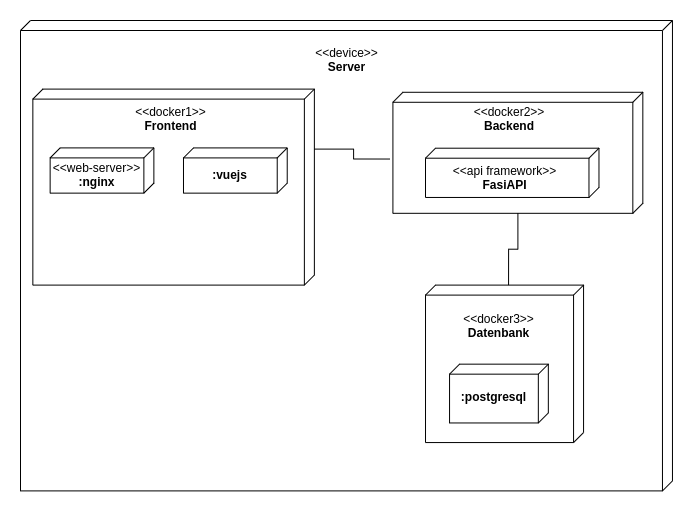

The diagram above was exported from draw.io. Its source (the exported page's mxGraphModel, read from the mxfile embedded in the PNG):
<mxGraphModel dx="3076" dy="1933" grid="1" gridSize="10" guides="1" tooltips="1" connect="1" arrows="1" fold="1" page="1" pageScale="1" pageWidth="827" pageHeight="1169" background="#FFFFFF" math="0" shadow="0">
  <root>
    <mxCell id="0" />
    <mxCell id="2" value="Layer 0" parent="0" />
    <mxCell id="SDhaPkiPQrUJMxPWk3k8-74" value="" style="group;" vertex="1" connectable="0" parent="2">
      <mxGeometry x="-1586" y="-840" width="692" height="510" as="geometry" />
    </mxCell>
    <mxCell id="SDhaPkiPQrUJMxPWk3k8-85" value="" style="group" vertex="1" connectable="0" parent="SDhaPkiPQrUJMxPWk3k8-74">
      <mxGeometry x="20" y="20" width="651.9615384615388" height="470.3999999999999" as="geometry" />
    </mxCell>
    <mxCell id="fggoBdpeG8z0c8eeo7k9-28" value="" style="verticalAlign=top;align=left;shape=cube;size=10;direction=south;fontStyle=0;html=1;boundedLbl=1;spacingLeft=5;container=0;" parent="SDhaPkiPQrUJMxPWk3k8-85" vertex="1">
      <mxGeometry width="651.9615384615388" height="470.3999999999999" as="geometry" />
    </mxCell>
    <mxCell id="fggoBdpeG8z0c8eeo7k9-32" value="&amp;lt;&amp;lt;device&amp;gt;&amp;gt;&lt;br&gt;&lt;b&gt;Server&lt;/b&gt;" style="text;html=1;strokeColor=none;fillColor=none;align=center;verticalAlign=middle;whiteSpace=wrap;rounded=0;" parent="SDhaPkiPQrUJMxPWk3k8-85" vertex="1">
      <mxGeometry x="281.5288461538459" y="9.800000000000002" width="88.90384615384617" height="58.79999999999999" as="geometry" />
    </mxCell>
    <mxCell id="SDhaPkiPQrUJMxPWk3k8-86" value="" style="group" vertex="1" connectable="0" parent="SDhaPkiPQrUJMxPWk3k8-85">
      <mxGeometry x="29.63461538461538" y="68.59999999999997" width="592.6923076923082" height="353.4566" as="geometry" />
    </mxCell>
    <mxCell id="SDhaPkiPQrUJMxPWk3k8-69" value="" style="group" vertex="1" connectable="0" parent="SDhaPkiPQrUJMxPWk3k8-86">
      <mxGeometry x="335.8589743589743" width="256.8333333333332" height="127.40000000000002" as="geometry" />
    </mxCell>
    <mxCell id="fggoBdpeG8z0c8eeo7k9-30" value="" style="verticalAlign=top;align=center;shape=cube;size=10;direction=south;html=1;boundedLbl=1;spacingLeft=5;" parent="SDhaPkiPQrUJMxPWk3k8-69" vertex="1">
      <mxGeometry x="6.91474358974359" y="3.183953367159856" width="249.91858974358954" height="121.03000000000006" as="geometry" />
    </mxCell>
    <mxCell id="fggoBdpeG8z0c8eeo7k9-35" value="&amp;lt;&amp;lt;docker2&amp;gt;&amp;gt;&lt;br&gt;&lt;b&gt;Backend&lt;/b&gt;" style="text;html=1;strokeColor=none;fillColor=none;align=center;verticalAlign=middle;whiteSpace=wrap;rounded=0;" parent="SDhaPkiPQrUJMxPWk3k8-69" vertex="1">
      <mxGeometry x="58.43078799249513" width="130.10318949343318" height="59.10420987338246" as="geometry" />
    </mxCell>
    <mxCell id="SDhaPkiPQrUJMxPWk3k8-54" value="" style="group" vertex="1" connectable="0" parent="SDhaPkiPQrUJMxPWk3k8-69">
      <mxGeometry x="39.5120977173233" y="59.1042098733825" width="173.47091932457766" height="59.10420987338246" as="geometry" />
    </mxCell>
    <mxCell id="SDhaPkiPQrUJMxPWk3k8-26" value="" style="verticalAlign=top;align=center;shape=cube;size=10;direction=south;html=1;boundedLbl=1;spacingLeft=5;" vertex="1" parent="SDhaPkiPQrUJMxPWk3k8-54">
      <mxGeometry width="173.47091932457766" height="49.25350822781878" as="geometry" />
    </mxCell>
    <mxCell id="SDhaPkiPQrUJMxPWk3k8-30" value="&amp;lt;&amp;lt;api framework&amp;gt;&amp;gt;&lt;br&gt;&lt;b&gt;FasiAPI&lt;/b&gt;" style="text;html=1;strokeColor=none;fillColor=none;align=center;verticalAlign=middle;whiteSpace=wrap;rounded=0;" vertex="1" parent="SDhaPkiPQrUJMxPWk3k8-54">
      <mxGeometry width="159.01500938086295" height="59.10420987338246" as="geometry" />
    </mxCell>
    <mxCell id="SDhaPkiPQrUJMxPWk3k8-81" value="" style="group" vertex="1" connectable="0" parent="SDhaPkiPQrUJMxPWk3k8-86">
      <mxGeometry width="293.8766025641025" height="201.87999999999994" as="geometry" />
    </mxCell>
    <mxCell id="fggoBdpeG8z0c8eeo7k9-29" value="" style="verticalAlign=top;align=center;shape=cube;size=10;direction=south;html=1;boundedLbl=1;spacingLeft=5;" parent="SDhaPkiPQrUJMxPWk3k8-81" vertex="1">
      <mxGeometry x="-17.28685897435898" width="281.52884615384596" height="195.99999999999994" as="geometry">
        <mxPoint x="30" y="76" as="offset" />
      </mxGeometry>
    </mxCell>
    <mxCell id="fggoBdpeG8z0c8eeo7k9-33" value="&amp;lt;&amp;lt;docker1&amp;gt;&amp;gt;&lt;br&gt;&lt;b&gt;Frontend&lt;/b&gt;" style="text;html=1;strokeColor=none;fillColor=none;align=center;verticalAlign=middle;whiteSpace=wrap;rounded=0;" parent="SDhaPkiPQrUJMxPWk3k8-81" vertex="1">
      <mxGeometry x="76.55608974358974" width="88.90384615384613" height="58.799999999999976" as="geometry" />
    </mxCell>
    <mxCell id="SDhaPkiPQrUJMxPWk3k8-61" value="" style="group" vertex="1" connectable="0" parent="SDhaPkiPQrUJMxPWk3k8-81">
      <mxGeometry x="133.35576923076925" y="58.799999999999976" width="103.72115384615383" height="48.999999999999986" as="geometry" />
    </mxCell>
    <mxCell id="fggoBdpeG8z0c8eeo7k9-43" value="" style="verticalAlign=top;align=center;shape=cube;size=10;direction=south;html=1;boundedLbl=1;spacingLeft=5;" parent="SDhaPkiPQrUJMxPWk3k8-61" vertex="1">
      <mxGeometry width="103.72115384615384" height="45.230769230769205" as="geometry" />
    </mxCell>
    <mxCell id="fggoBdpeG8z0c8eeo7k9-44" value="&lt;b&gt;:vuejs&lt;/b&gt;" style="text;html=1;strokeColor=none;fillColor=none;align=center;verticalAlign=middle;whiteSpace=wrap;rounded=0;" parent="SDhaPkiPQrUJMxPWk3k8-61" vertex="1">
      <mxGeometry y="3.7692307692307705" width="93.34903846153847" height="45.230769230769205" as="geometry" />
    </mxCell>
    <mxCell id="SDhaPkiPQrUJMxPWk3k8-73" value="" style="group" vertex="1" connectable="0" parent="SDhaPkiPQrUJMxPWk3k8-81">
      <mxGeometry y="58.799999999999976" width="103.72115384615383" height="48.999999999999986" as="geometry" />
    </mxCell>
    <mxCell id="SDhaPkiPQrUJMxPWk3k8-71" value="" style="verticalAlign=top;align=center;shape=cube;size=10;direction=south;html=1;boundedLbl=1;spacingLeft=5;" vertex="1" parent="SDhaPkiPQrUJMxPWk3k8-73">
      <mxGeometry width="103.72115384615384" height="45.230769230769205" as="geometry" />
    </mxCell>
    <mxCell id="SDhaPkiPQrUJMxPWk3k8-72" value="&amp;lt;&amp;lt;web-server&amp;gt;&amp;gt;&lt;br&gt;&lt;b&gt;:nginx&lt;/b&gt;" style="text;html=1;strokeColor=none;fillColor=none;align=center;verticalAlign=middle;whiteSpace=wrap;rounded=0;" vertex="1" parent="SDhaPkiPQrUJMxPWk3k8-73">
      <mxGeometry y="3.769230769230736" width="93.34903846153847" height="45.230769230769205" as="geometry" />
    </mxCell>
    <mxCell id="SDhaPkiPQrUJMxPWk3k8-80" style="edgeStyle=orthogonalEdgeStyle;rounded=0;orthogonalLoop=1;jettySize=auto;html=1;exitX=0;exitY=0;exitDx=60;exitDy=0;exitPerimeter=0;entryX=0;entryY=0;entryDx=66.75000000000003;entryDy=253;entryPerimeter=0;endArrow=none;endFill=0;" edge="1" parent="SDhaPkiPQrUJMxPWk3k8-86" source="fggoBdpeG8z0c8eeo7k9-29" target="fggoBdpeG8z0c8eeo7k9-30">
      <mxGeometry relative="1" as="geometry" />
    </mxCell>
    <mxCell id="SDhaPkiPQrUJMxPWk3k8-66" value="" style="group" vertex="1" connectable="0" parent="SDhaPkiPQrUJMxPWk3k8-86">
      <mxGeometry x="375.37179487179526" y="195.99999999999991" width="158.05128205128216" height="157.4566" as="geometry" />
    </mxCell>
    <mxCell id="fggoBdpeG8z0c8eeo7k9-31" value="" style="verticalAlign=top;align=center;shape=cube;size=10;direction=south;html=1;boundedLbl=1;spacingLeft=5;" parent="SDhaPkiPQrUJMxPWk3k8-66" vertex="1">
      <mxGeometry width="158.05128205128216" height="157.45659999999992" as="geometry" />
    </mxCell>
    <mxCell id="fggoBdpeG8z0c8eeo7k9-36" value="&amp;lt;&amp;lt;docker3&amp;gt;&amp;gt;&lt;br&gt;&lt;b&gt;Datenbank&lt;/b&gt;" style="text;html=1;strokeColor=none;fillColor=none;align=center;verticalAlign=middle;whiteSpace=wrap;rounded=0;" parent="SDhaPkiPQrUJMxPWk3k8-66" vertex="1">
      <mxGeometry x="28.98265384615389" y="11.436600000000073" width="88.90384615384623" height="58.79999999999995" as="geometry" />
    </mxCell>
    <mxCell id="SDhaPkiPQrUJMxPWk3k8-65" value="" style="group" vertex="1" connectable="0" parent="SDhaPkiPQrUJMxPWk3k8-66">
      <mxGeometry x="24.0435512820513" y="79.05660000000006" width="98.78205128205137" height="58.79999999999995" as="geometry" />
    </mxCell>
    <mxCell id="fggoBdpeG8z0c8eeo7k9-41" value="" style="verticalAlign=top;align=center;shape=cube;size=10;direction=south;html=1;boundedLbl=1;spacingLeft=5;" parent="SDhaPkiPQrUJMxPWk3k8-65" vertex="1">
      <mxGeometry width="98.78205128205137" height="58.79999999999995" as="geometry" />
    </mxCell>
    <mxCell id="fggoBdpeG8z0c8eeo7k9-42" value="&lt;b&gt;:postgresql&lt;/b&gt;" style="text;html=1;strokeColor=none;fillColor=none;align=center;verticalAlign=middle;whiteSpace=wrap;rounded=0;" parent="SDhaPkiPQrUJMxPWk3k8-65" vertex="1">
      <mxGeometry y="4.899999999999993" width="88.90384615384632" height="53.89999999999998" as="geometry" />
    </mxCell>
    <mxCell id="SDhaPkiPQrUJMxPWk3k8-83" style="edgeStyle=orthogonalEdgeStyle;rounded=0;orthogonalLoop=1;jettySize=auto;html=1;exitX=0;exitY=0;exitDx=0;exitDy=75;exitPerimeter=0;endArrow=none;endFill=0;" edge="1" parent="SDhaPkiPQrUJMxPWk3k8-86" source="fggoBdpeG8z0c8eeo7k9-31" target="fggoBdpeG8z0c8eeo7k9-30">
      <mxGeometry relative="1" as="geometry" />
    </mxCell>
  </root>
</mxGraphModel>